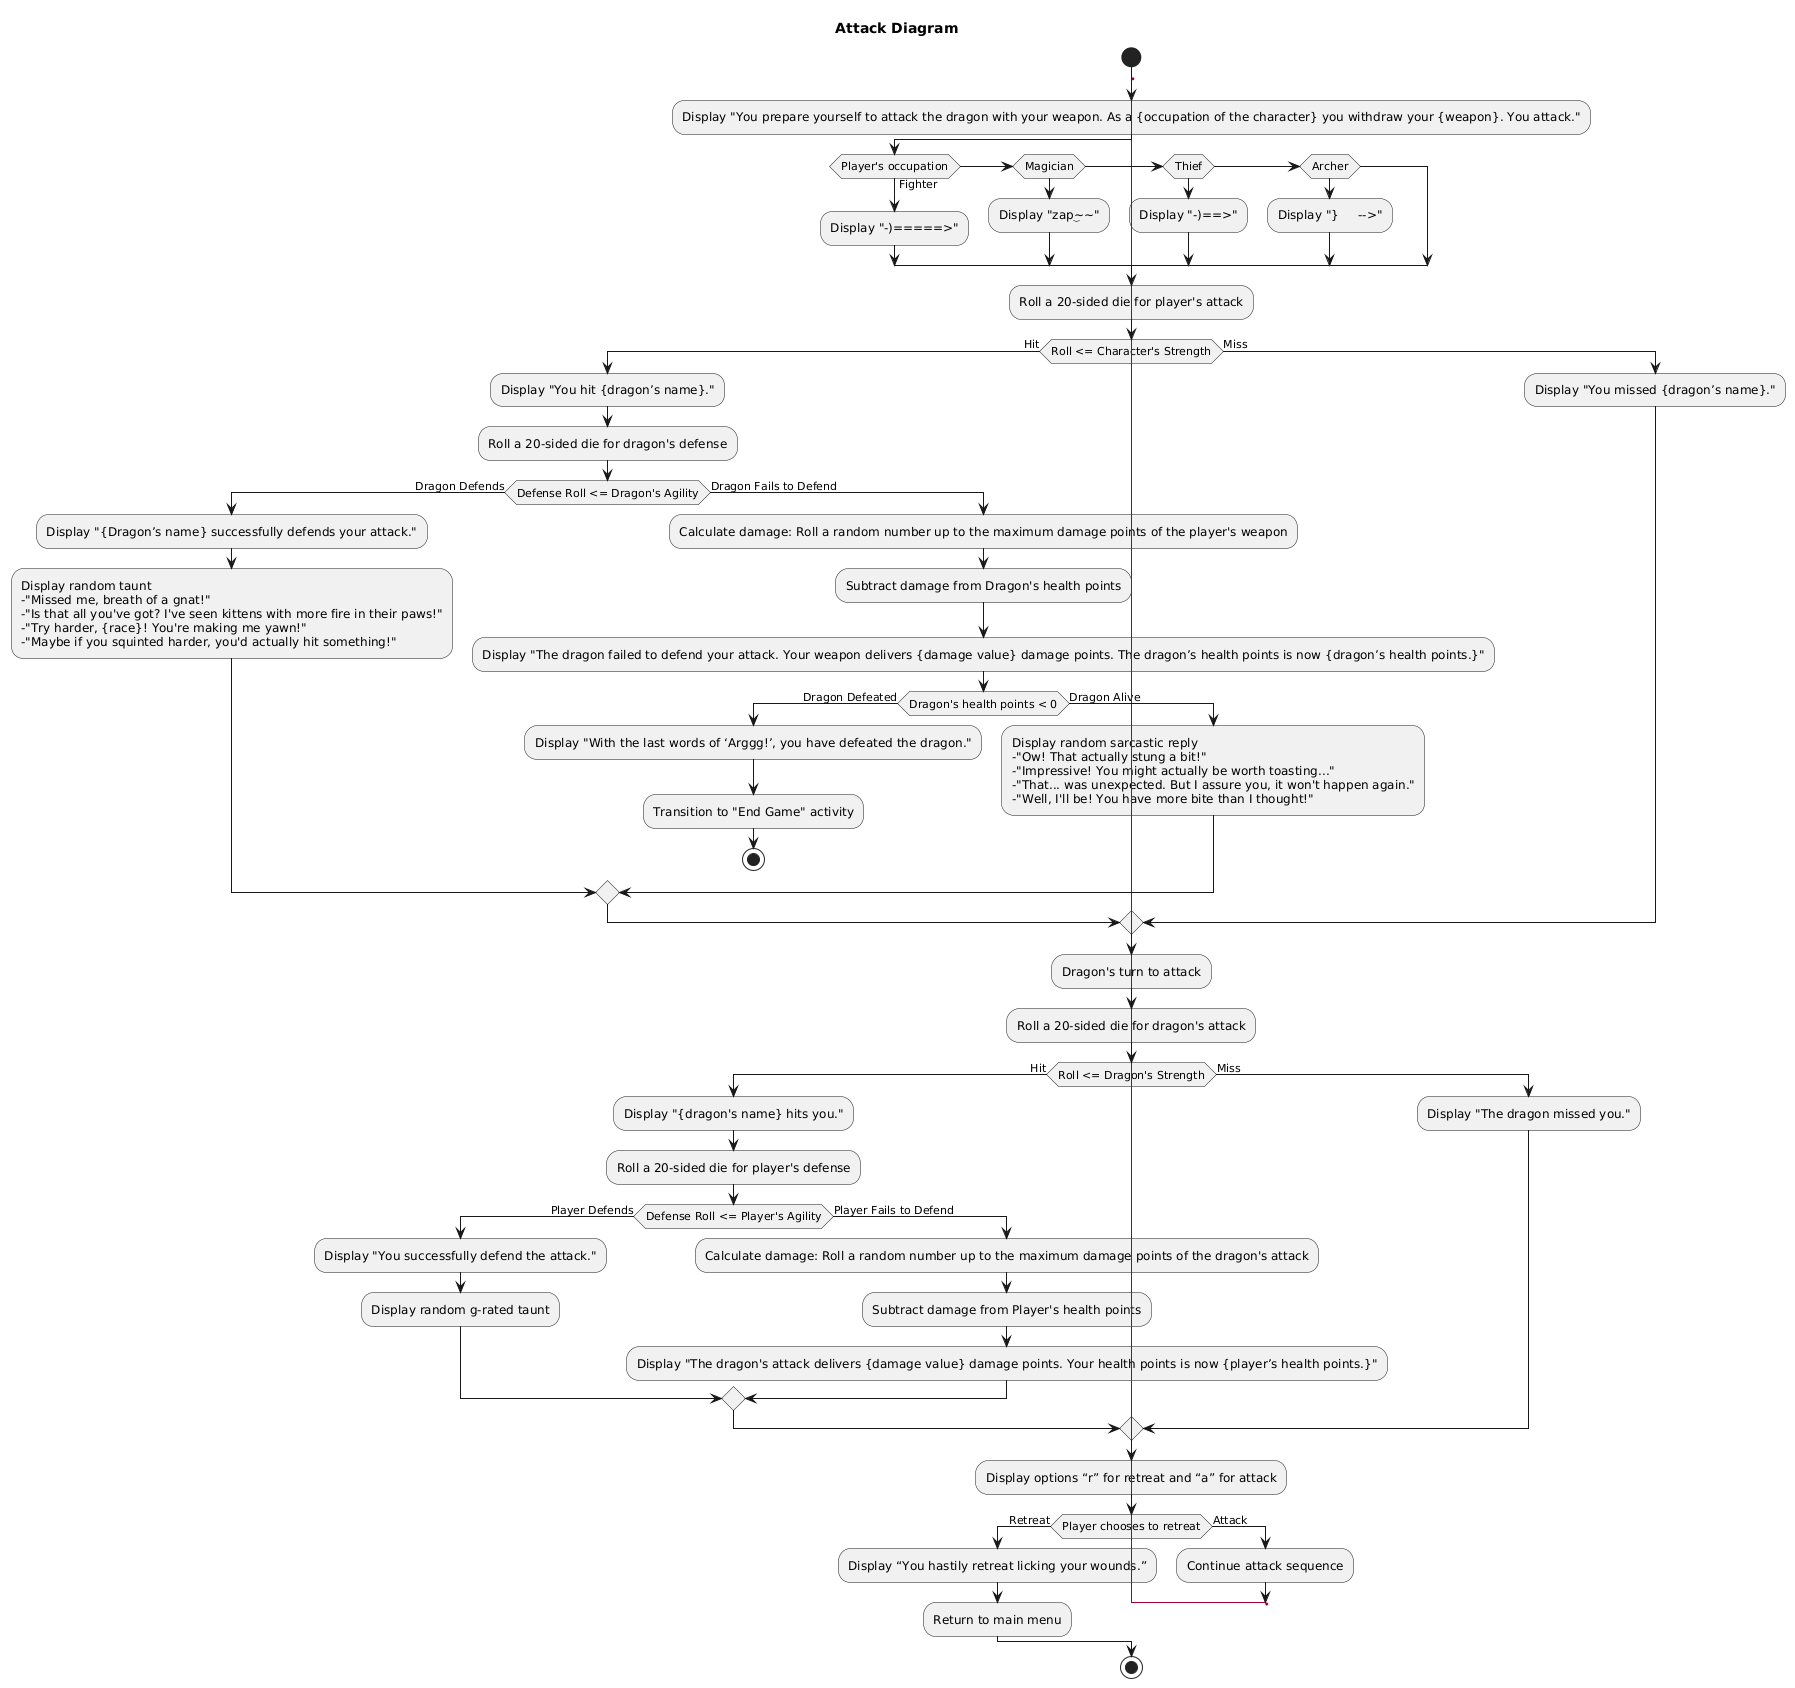

The diagram above was rendered by PlantUML. Its source (embedded in the PNG):
@startuml
title Attack Diagram
start

label Menu
:Display "You prepare yourself to attack the dragon with your weapon. As a {occupation of the character} you withdraw your {weapon}. You attack.";
if (Player's occupation) then (Fighter)
  :Display "-)=====>";
elseif (Magician)
  :Display "zap~~~~~~";
elseif (Thief)
  :Display "-)==>";
elseif (Archer)
  :Display "}     -->";
endif

:Roll a 20-sided die for player's attack;
if (Roll <= Character's Strength) then (Hit)
  :Display "You hit {dragon’s name}.";
  :Roll a 20-sided die for dragon's defense;

  if (Defense Roll <= Dragon's Agility) then (Dragon Defends)
    :Display "{Dragon’s name} successfully defends your attack.";
    :Display random taunt
    -"Missed me, breath of a gnat!"
    -"Is that all you've got? I've seen kittens with more fire in their paws!"
    -"Try harder, {race}! You're making me yawn!"
    -"Maybe if you squinted harder, you'd actually hit something!";
  else (Dragon Fails to Defend)
    :Calculate damage: Roll a random number up to the maximum damage points of the player's weapon;
    :Subtract damage from Dragon's health points;
    :Display "The dragon failed to defend your attack. Your weapon delivers {damage value} damage points. The dragon’s health points is now {dragon’s health points.}";

    if (Dragon's health points < 0) then (Dragon Defeated)
      :Display "With the last words of ‘Arggg!’, you have defeated the dragon.";
      :Transition to "End Game" activity;
      stop
    else (Dragon Alive)
      :Display random sarcastic reply
      -"Ow! That actually stung a bit!"
      -"Impressive! You might actually be worth toasting..."
      -"That... was unexpected. But I assure you, it won't happen again."
      -"Well, I'll be! You have more bite than I thought!";
    endif
  endif
else (Miss)
  :Display "You missed {dragon’s name}.";
endif

:Dragon's turn to attack;

:Roll a 20-sided die for dragon's attack;
if (Roll <= Dragon's Strength) then (Hit)
  :Display "{dragon's name} hits you.";
  :Roll a 20-sided die for player's defense;

  if (Defense Roll <= Player's Agility) then (Player Defends)
    :Display "You successfully defend the attack.";
    :Display random g-rated taunt;
  else (Player Fails to Defend)
    :Calculate damage: Roll a random number up to the maximum damage points of the dragon's attack;
    :Subtract damage from Player's health points;
    :Display "The dragon's attack delivers {damage value} damage points. Your health points is now {player’s health points.}";
  endif
else (Miss)
  :Display "The dragon missed you.";
endif

:Display options “r” for retreat and “a” for attack;
if (Player chooses to retreat) then (Retreat)
  :Display “You hastily retreat licking your wounds.”;
  :Return to main menu;
else (Attack)
  :Continue attack sequence;
goto Menu
endif

stop
@enduml